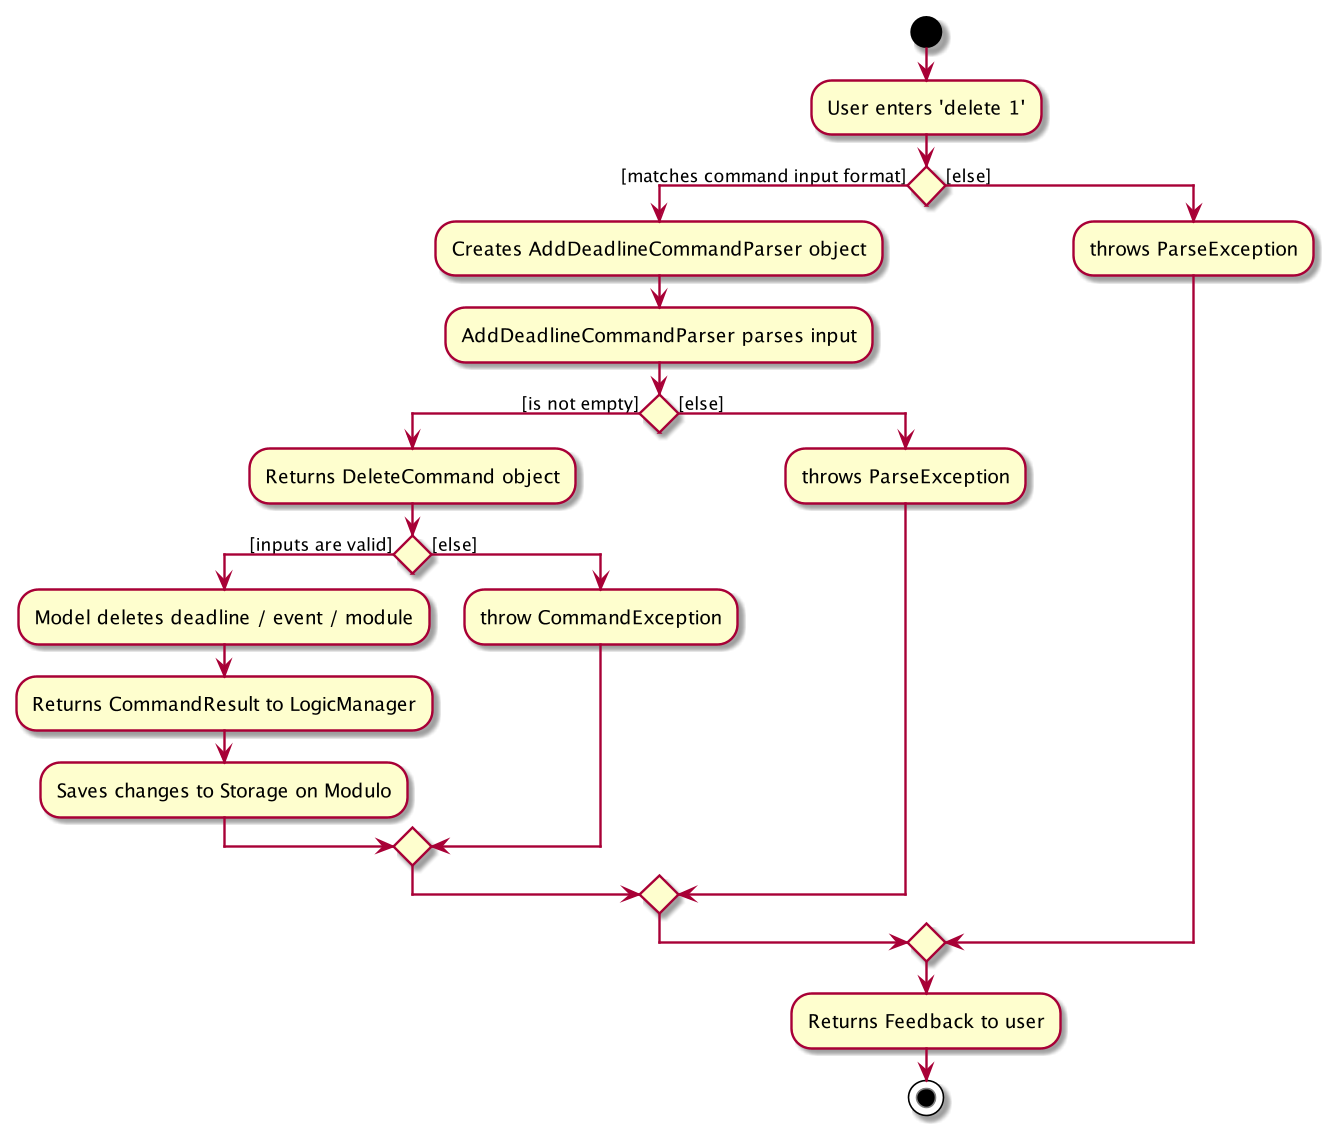

The diagram above was rendered by PlantUML. Its source (embedded in the PNG):
@startuml

scale 0.4
start
:User enters 'delete 1';

    if () then ([matches command input format])
    :Creates AddDeadlineCommandParser object;
    :AddDeadlineCommandParser parses input;
        if () then ([is not empty])
            :Returns DeleteCommand object;
            if () then ([inputs are valid])
                :Model deletes deadline / event / module;
                :Returns CommandResult to LogicManager;
                :Saves changes to Storage on Modulo;
            else ([else])
                :throw CommandException;
            endif
        else ([else])
            :throws ParseException;
        endif
    else ([else])
        :throws ParseException;

    endif

:Returns Feedback to user;

stop

@enduml